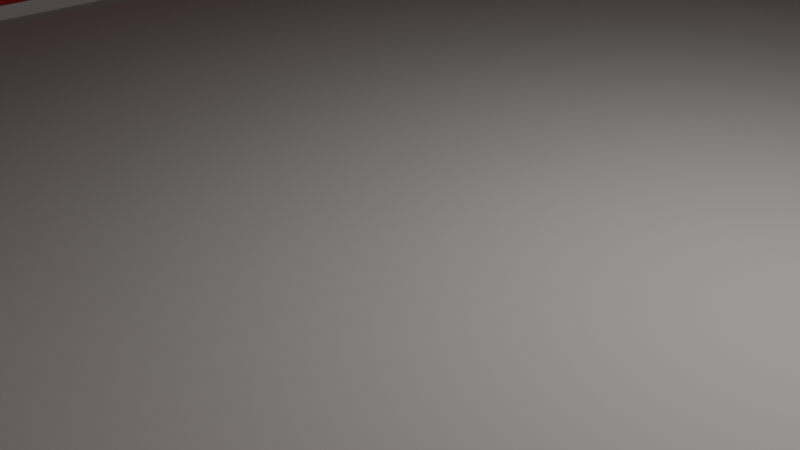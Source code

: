 # Source: 2StoryApartment.blend  (saved by Blender 2.80.57; exported with 4.5.12 LTS)
import bpy
from mathutils import Matrix  # noqa: F401  (used for matrix-valued properties, if any)

bpy.ops.wm.read_factory_settings(use_empty=True)
scene = bpy.context.scene
scene.name = 'Scene'

# ---- collections
col_collection = bpy.data.collections.new('Collection'); scene.collection.children.link(col_collection)

# ---- materials (node trees are filled in below, after node groups)
mat_concrete = bpy.data.materials.new('Concrete')
mat_concrete.alpha_threshold = 0.0
mat_concrete.use_transparent_shadow = False
mat_concrete.roughness = 0.5
mat_concrete.line_color = (0.0, 0.0, 0.0, 1.0)
mat_brick = bpy.data.materials.new('Brick')
mat_brick.use_transparent_shadow = False
mat_brick.roughness = 0.25
mat_roof = bpy.data.materials.new('Roof')
mat_roof.use_transparent_shadow = False
mat_roof.roughness = 0.25
mat_door = bpy.data.materials.new('Door')
mat_door.use_transparent_shadow = False
mat_door.roughness = 0.25
mat_glass = bpy.data.materials.new('Glass')
mat_glass.use_transparent_shadow = False
mat_glass.roughness = 0.25

# ---- material node trees
mat_concrete.use_nodes = True; mat_concrete.node_tree.nodes.clear()
_N = mat_concrete.node_tree.nodes; _L = mat_concrete.node_tree.links
n0 = _N.new('ShaderNodeOutputMaterial'); n0.name = 'Material Output'; n0.location = (300, 300)
n1 = _N.new('ShaderNodeBsdfPrincipled'); n1.name = 'Principled BSDF'; n1.location = (10, 300)
n1.distribution = 'GGX'
n1.subsurface_method = 'BURLEY'
n1.inputs[0].default_value = (0.3672, 0.3672, 0.3672, 1.0)
n1.inputs[2].default_value = 0.8333
n1.inputs[3].default_value = 1.45
n1.inputs[13].default_value = 0.0
_L.new(n1.outputs[0], n0.inputs[0])
n0.is_active_output = True
mat_brick.use_nodes = True; mat_brick.node_tree.nodes.clear()
_N = mat_brick.node_tree.nodes; _L = mat_brick.node_tree.links
n0 = _N.new('ShaderNodeOutputMaterial'); n0.name = 'Material Output'; n0.location = (300, 300)
n1 = _N.new('ShaderNodeBsdfPrincipled'); n1.name = 'Principled BSDF'; n1.location = (10, 300)
n1.distribution = 'GGX'
n1.subsurface_method = 'BURLEY'
n1.inputs[0].default_value = (0.2618, 0.01923, 0.01714, 1.0)
n1.inputs[2].default_value = 0.825
n1.inputs[3].default_value = 1.45
n1.inputs[13].default_value = 0.0
_L.new(n1.outputs[0], n0.inputs[0])
n0.is_active_output = True
mat_roof.use_nodes = True; mat_roof.node_tree.nodes.clear()
_N = mat_roof.node_tree.nodes; _L = mat_roof.node_tree.links
n0 = _N.new('ShaderNodeOutputMaterial'); n0.name = 'Material Output'; n0.location = (300, 300)
n1 = _N.new('ShaderNodeBsdfPrincipled'); n1.name = 'Principled BSDF'; n1.location = (10, 300)
n1.distribution = 'GGX'
n1.subsurface_method = 'BURLEY'
n1.inputs[0].default_value = (0.05215, 0.04323, 0.03858, 1.0)
n1.inputs[2].default_value = 0.8083
n1.inputs[3].default_value = 1.45
n1.inputs[13].default_value = 0.0
_L.new(n1.outputs[0], n0.inputs[0])
n0.is_active_output = True
mat_door.use_nodes = True; mat_door.node_tree.nodes.clear()
_N = mat_door.node_tree.nodes; _L = mat_door.node_tree.links
n0 = _N.new('ShaderNodeOutputMaterial'); n0.name = 'Material Output'; n0.location = (300, 300)
n1 = _N.new('ShaderNodeBsdfPrincipled'); n1.name = 'Principled BSDF'; n1.location = (10, 300)
n1.distribution = 'GGX'
n1.subsurface_method = 'BURLEY'
n1.inputs[0].default_value = (0.1373, 0.05113, 0.02875, 1.0)
n1.inputs[3].default_value = 1.45
_L.new(n1.outputs[0], n0.inputs[0])
n0.is_active_output = True
mat_glass.use_nodes = True; mat_glass.node_tree.nodes.clear()
_N = mat_glass.node_tree.nodes; _L = mat_glass.node_tree.links
n0 = _N.new('ShaderNodeOutputMaterial'); n0.name = 'Material Output'; n0.location = (300, 300)
n1 = _N.new('ShaderNodeBsdfPrincipled'); n1.name = 'Principled BSDF'; n1.location = (10, 300)
n1.distribution = 'GGX'
n1.subsurface_method = 'BURLEY'
n1.inputs[0].default_value = (0.2264, 0.4805, 0.8, 1.0)
n1.inputs[3].default_value = 1.45
_L.new(n1.outputs[0], n0.inputs[0])
n0.is_active_output = True

# ---- world
world_world = bpy.data.worlds.new('World'); scene.world = world_world
world_world.use_nodes = True; world_world.node_tree.nodes.clear()
_N = world_world.node_tree.nodes; _L = world_world.node_tree.links
n0 = _N.new('ShaderNodeOutputWorld'); n0.name = 'World Output'; n0.location = (300, 300)
n1 = _N.new('ShaderNodeBackground'); n1.name = 'Background'; n1.location = (10, 300)
n1.inputs[0].default_value = (0.05088, 0.05088, 0.05088, 1.0)
_L.new(n1.outputs[0], n0.inputs[0])
n0.is_active_output = True
world_world.color = (0.05088, 0.05088, 0.05088)
world_world.use_sun_shadow = False
world_world.sun_shadow_jitter_overblur = 0.0

# ---- cameras
cam_camera = bpy.data.cameras.new('Camera')
cam_camera.clip_end = 100.0
cam_camera.ortho_scale = 7.314
cam_camera.dof.focus_distance = 0.0
cam_camera.dof.aperture_fstop = 128.0

# ---- lights
light_light = bpy.data.lights.new('Light', 'POINT')
light_light.transmission_factor = 0.0
light_light.cutoff_distance = 30.0
light_light.energy = 1000.0
light_light.shadow_buffer_clip_start = 1.001
light_light.shadow_soft_size = 0.1
light_light.shadow_maximum_resolution = 0.006
light_light.use_absolute_resolution = True

# ---- meshes
me_roadend = bpy.data.meshes.new('RoadEnd')
me_roadend.from_pydata([(-10.0, 15.0, 0.2), (-10.0, 15.0, -0.3), (-10.0, -15.0, 0.2), (-10.0, -15.0, -0.3), (10.0, -15.0, -0.3), (10.0, -15.0, 0.2), (10.0, 15.0, -0.3), (10.0, 15.0, 0.2), (7.999, -7.469, -0.3), (7.999, -7.469, 0.4421), (7.999, 13.01, -0.3), (7.999, 13.01, 0.4421), (-8.867, -7.469, -0.3), (-8.867, -7.469, 0.4421), (-8.867, 13.01, -0.3), (-8.867, 13.01, 0.4421), (7.943, -7.403, 0.4421), (7.943, 12.94, 0.4421), (-8.81, -7.403, 0.4421), (-8.81, 12.94, 0.4421), (7.943, -7.403, 3.48), (7.943, 12.94, 3.48), (-8.81, -7.403, 3.48), (-8.81, 12.94, 3.48), (8.085, -7.568, 3.521), (8.085, 13.11, 3.521), (-8.953, -7.568, 3.521), (-8.953, 13.11, 3.521), (8.085, -7.568, 3.807), (8.085, 13.11, 3.807), (-8.953, -7.568, 3.807), (-8.953, 13.11, 3.807), (7.961, -7.424, 3.807), (7.961, 12.97, 3.807), (-8.828, -7.424, 3.807), (-8.828, 12.97, 3.807), (7.961, -7.424, 6.583), (7.961, 12.97, 6.583), (-8.828, -7.424, 6.583), (-8.828, 12.97, 6.583), (8.138, -7.63, 6.583), (8.138, 13.17, 6.583), (-9.006, -7.63, 6.583), (-9.006, 13.17, 6.583), (8.138, -7.63, 7.893), (8.138, 13.17, 7.893), (-9.006, -7.63, 7.893), (-9.006, 13.17, 7.893), (7.914, -7.371, 7.893), (7.914, 12.91, 7.893), (-8.782, -7.371, 7.893), (-8.782, 12.91, 7.893), (7.914, -7.371, 6.945), (7.914, 12.91, 6.945), (-8.782, -7.371, 6.945), (-8.782, 12.91, 6.945), (6.773, -8.579, -0.3), (6.773, -8.579, 0.5207), (-4.986, -8.579, -0.3), (-4.986, -8.579, 0.5207), (6.773, -8.224, -0.3), (6.773, -8.224, 0.5207), (-4.986, -8.224, -0.3), (-4.986, -8.224, 0.5207), (-7.791, 6.751, 6.839), (-7.791, 6.751, 7.916), (-7.791, 12.02, 6.839), (-7.791, 12.02, 7.916), (-5.791, 6.751, 6.839), (-5.791, 6.751, 7.916), (-5.791, 12.02, 6.839), (-5.791, 12.02, 7.916), (-7.791, -0.1355, 6.839), (-7.791, -0.1355, 7.916), (-7.791, 5.138, 6.839), (-7.791, 5.138, 7.916), (-5.791, -0.1355, 6.839), (-5.791, -0.1355, 7.916), (-5.791, 5.138, 6.839), (-5.791, 5.138, 7.916), (3.699, 9.881, 6.839), (3.699, 9.881, 7.916), (-1.575, 9.881, 6.839), (-1.575, 9.881, 7.916), (3.699, 11.88, 6.839), (3.699, 11.88, 7.916), (-1.575, 11.88, 6.839), (-1.575, 11.88, 7.916), (-7.078, -5.993, 6.538), (-7.078, -5.993, 9.153), (-7.078, -2.114, 6.538), (-7.078, -2.114, 9.153), (-3.199, -5.993, 6.538), (-3.199, -5.993, 9.153), (-3.199, -2.114, 6.538), (-3.199, -2.114, 9.153), (-7.171, -6.086, 9.175), (-7.171, -2.022, 9.175), (-3.106, -6.086, 9.175), (-3.106, -2.022, 9.175), (-7.171, -6.086, 9.253), (-7.171, -2.022, 9.253), (-3.106, -6.086, 9.253), (-3.106, -2.022, 9.253), (-3.046, -4.741, 6.892), (-3.046, -3.6, 6.892), (-3.218, -4.741, 6.892), (-3.218, -3.6, 9.011), (-3.218, -3.6, 6.892), (-3.213, -3.855, 8.038), (-3.213, -3.778, 7.961), (-3.213, -3.778, 8.038), (-3.048, -3.855, 7.961), (-3.048, -3.778, 7.961), (-3.048, -3.778, 8.038), (-3.185, -4.694, 8.92), (-3.185, -4.694, 6.982), (-3.185, -3.647, 8.92), (-3.185, -3.647, 6.982), (-3.046, -4.694, 8.92), (-3.046, -4.694, 6.982), (-3.046, -3.647, 8.92), (-3.046, -3.647, 6.982), (-3.046, -4.741, 9.011), (-3.046, -3.6, 9.011), (-3.218, -4.741, 9.011), (-3.213, -3.855, 7.961), (-3.048, -3.855, 8.038), (-6.951, -7.495, 0.248), (-7.997, -7.634, 0.248), (-6.951, -7.633, 0.248), (-8.044, -7.634, 2.277), (-6.903, -7.633, 2.277), (-6.903, -7.633, 0.1577), (-8.044, -7.313, 0.1577), (-6.903, -7.312, 2.277), (-6.903, -7.312, 0.1577), (-7.158, -7.466, 1.227), (-7.158, -7.466, 1.304), (-7.082, -7.466, 1.304), (-7.158, -7.632, 1.304), (-7.997, -7.495, 2.186), (-7.997, -7.495, 0.248), (-6.951, -7.495, 2.186), (-7.997, -7.634, 2.186), (-6.951, -7.633, 2.186), (-8.044, -7.634, 0.1577), (-8.044, -7.313, 2.277), (-7.082, -7.466, 1.227), (-7.158, -7.632, 1.227), (-7.082, -7.632, 1.227), (-7.082, -7.632, 1.304), (8.058, -4.356, 0.248), (8.197, -5.402, 0.248), (8.196, -4.355, 0.248), (8.197, -5.449, 2.277), (8.196, -4.308, 2.277), (8.196, -4.308, 0.1577), (7.876, -5.449, 0.1577), (7.876, -4.308, 2.277), (7.876, -4.308, 0.1577), (8.029, -4.563, 1.227), (8.029, -4.563, 1.304), (8.029, -4.486, 1.304), (8.195, -4.563, 1.304), (8.058, -5.402, 2.186), (8.058, -5.402, 0.248), (8.058, -4.356, 2.186), (8.197, -5.402, 2.186), (8.196, -4.355, 2.186), (8.197, -5.449, 0.1577), (7.876, -5.449, 2.277), (8.029, -4.486, 1.227), (8.195, -4.563, 1.227), (8.195, -4.486, 1.227), (8.195, -4.486, 1.304), (8.058, -4.146, 0.248), (8.197, -3.1, 0.248), (8.196, -4.147, 0.248), (8.197, -3.053, 2.277), (8.196, -4.194, 2.277), (8.196, -4.194, 0.1577), (7.876, -3.053, 0.1577), (7.876, -4.194, 2.277), (7.876, -4.194, 0.1577), (8.029, -3.939, 1.227), (8.029, -3.939, 1.304), (8.029, -4.016, 1.304), (8.195, -3.939, 1.304), (8.058, -3.1, 2.186), (8.058, -3.1, 0.248), (8.058, -4.146, 2.186), (8.197, -3.1, 2.186), (8.196, -4.147, 2.186), (8.197, -3.053, 0.1577), (7.876, -3.053, 2.277), (8.029, -4.016, 1.227), (8.195, -3.939, 1.227), (8.195, -4.016, 1.227), (8.195, -4.016, 1.304), (8.049, -0.792, 2.65), (8.049, -0.792, 1.066), (8.049, 0.792, 2.65), (8.049, 0.792, 1.066), (8.049, -0.8378, 2.696), (8.049, -0.8378, 1.02), (8.049, 0.8378, 2.696), (8.049, 0.8378, 1.02), (7.888, -0.8378, 2.696), (7.888, -0.8378, 1.02), (7.888, 0.8378, 2.696), (7.888, 0.8378, 1.02), (8.008, -0.792, 2.65), (8.008, -0.792, 1.066), (8.008, 0.792, 2.65), (8.008, 0.792, 1.066), (8.049, 9.688, 2.65), (8.049, 9.688, 1.066), (8.049, 11.27, 2.65), (8.049, 11.27, 1.066), (8.049, 9.643, 2.696), (8.049, 9.643, 1.02), (8.049, 11.32, 2.696), (8.049, 11.32, 1.02), (7.888, 9.643, 2.696), (7.888, 9.643, 1.02), (7.888, 11.32, 2.696), (7.888, 11.32, 1.02), (8.008, 9.688, 2.65), (8.008, 9.688, 1.066), (8.008, 11.27, 2.65), (8.008, 11.27, 1.066), (8.049, 4.305, 2.65), (8.049, 4.305, 1.066), (8.049, 5.889, 2.65), (8.049, 5.889, 1.066), (8.049, 4.259, 2.696), (8.049, 4.259, 1.02), (8.049, 5.935, 2.696), (8.049, 5.935, 1.02), (7.888, 4.259, 2.696), (7.888, 4.259, 1.02), (7.888, 5.935, 2.696), (7.888, 5.935, 1.02), (8.008, 4.305, 2.65), (8.008, 4.305, 1.066), (8.008, 5.889, 2.65), (8.008, 5.889, 1.066), (8.049, 4.305, 6.025), (8.049, 4.305, 4.441), (8.049, 5.889, 6.025), (8.049, 5.889, 4.441), (8.049, 4.259, 6.071), (8.049, 4.259, 4.396), (8.049, 5.935, 6.071), (8.049, 5.935, 4.396), (7.888, 4.259, 6.071), (7.888, 4.259, 4.396), (7.888, 5.935, 6.071), (7.888, 5.935, 4.396), (8.008, 4.305, 6.025), (8.008, 4.305, 4.441), (8.008, 5.889, 6.025), (8.008, 5.889, 4.441), (8.049, 9.683, 6.025), (8.049, 9.683, 4.441), (8.049, 11.27, 6.025), (8.049, 11.27, 4.441), (8.049, 9.637, 6.071), (8.049, 9.637, 4.396), (8.049, 11.31, 6.071), (8.049, 11.31, 4.396), (7.888, 9.637, 6.071), (7.888, 9.637, 4.396), (7.888, 11.31, 6.071), (7.888, 11.31, 4.396), (8.008, 9.683, 6.025), (8.008, 9.683, 4.441), (8.008, 11.27, 6.025), (8.008, 11.27, 4.441), (8.049, -0.7889, 6.025), (8.049, -0.7889, 4.441), (8.049, 0.7951, 6.025), (8.049, 0.7951, 4.441), (8.049, -0.8347, 6.071), (8.049, -0.8347, 4.396), (8.049, 0.8409, 6.071), (8.049, 0.8409, 4.396), (7.888, -0.8347, 6.071), (7.888, -0.8347, 4.396), (7.888, 0.8409, 6.071), (7.888, 0.8409, 4.396), (8.008, -0.7889, 6.025), (8.008, -0.7889, 4.441), (8.008, 0.7951, 6.025), (8.008, 0.7951, 4.441), (8.049, -5.122, 6.025), (8.049, -5.122, 4.441), (8.049, -3.538, 6.025), (8.049, -3.538, 4.441), (8.049, -5.168, 6.071), (8.049, -5.168, 4.396), (8.049, -3.492, 6.071), (8.049, -3.492, 4.396), (7.888, -5.168, 6.071), (7.888, -5.168, 4.396), (7.888, -3.492, 6.071), (7.888, -3.492, 4.396), (8.008, -5.122, 6.025), (8.008, -5.122, 4.441), (8.008, -3.538, 6.025), (8.008, -3.538, 4.441), (5.516, -7.536, 6.025), (5.516, -7.536, 4.441), (7.1, -7.536, 6.025), (7.1, -7.536, 4.441), (5.47, -7.536, 6.071), (5.47, -7.536, 4.396), (7.145, -7.536, 6.071), (7.145, -7.536, 4.396), (5.47, -7.375, 6.071), (5.47, -7.375, 4.396), (7.145, -7.375, 6.071), (7.145, -7.375, 4.396), (5.516, -7.495, 6.025), (5.516, -7.495, 4.441), (7.1, -7.495, 6.025), (7.1, -7.495, 4.441), (1.206, -7.536, 6.025), (1.206, -7.536, 4.441), (2.79, -7.536, 6.025), (2.79, -7.536, 4.441), (1.16, -7.536, 6.071), (1.16, -7.536, 4.396), (2.835, -7.536, 6.071), (2.835, -7.536, 4.396), (1.16, -7.375, 6.071), (1.16, -7.375, 4.396), (2.835, -7.375, 6.071), (2.835, -7.375, 4.396), (1.206, -7.495, 6.025), (1.206, -7.495, 4.441), (2.79, -7.495, 6.025), (2.79, -7.495, 4.441), (-2.552, -7.536, 6.025), (-2.552, -7.536, 4.441), (-0.9678, -7.536, 6.025), (-0.9678, -7.536, 4.441), (-2.598, -7.536, 6.071), (-2.598, -7.536, 4.396), (-0.922, -7.536, 6.071), (-0.922, -7.536, 4.396), (-2.598, -7.375, 6.071), (-2.598, -7.375, 4.396), (-0.922, -7.375, 6.071), (-0.922, -7.375, 4.396), (-2.552, -7.495, 6.025), (-2.552, -7.495, 4.441), (-0.9678, -7.495, 6.025), (-0.9678, -7.495, 4.441), (5.574, -7.51, 2.65), (5.574, -7.51, 1.066), (7.158, -7.51, 2.65), (7.158, -7.51, 1.066), (5.528, -7.51, 2.696), (5.528, -7.51, 1.02), (7.204, -7.51, 2.696), (7.204, -7.51, 1.02), (5.528, -7.349, 2.696), (5.528, -7.349, 1.02), (7.204, -7.349, 2.696), (7.204, -7.349, 1.02), (5.574, -7.469, 2.65), (5.574, -7.469, 1.066), (7.158, -7.469, 2.65), (7.158, -7.469, 1.066), (-2.524, -7.51, 2.65), (-2.524, -7.51, 1.066), (-0.94, -7.51, 2.65), (-0.94, -7.51, 1.066), (-2.57, -7.51, 2.696), (-2.57, -7.51, 1.02), (-0.8942, -7.51, 2.696), (-0.8942, -7.51, 1.02), (-2.57, -7.349, 2.696), (-2.57, -7.349, 1.02), (-0.8942, -7.349, 2.696), (-0.8942, -7.349, 1.02), (-2.524, -7.469, 2.65), (-2.524, -7.469, 1.066), (-0.94, -7.469, 2.65), (-0.94, -7.469, 1.066), (-0.9678, 13.07, 6.025), (-0.9678, 13.07, 4.441), (-2.552, 13.07, 6.025), (-2.552, 13.07, 4.441), (-0.922, 13.07, 6.071), (-0.922, 13.07, 4.396), (-2.598, 13.07, 6.071), (-2.598, 13.07, 4.396), (-0.922, 12.91, 6.071), (-0.922, 12.91, 4.396), (-2.598, 12.91, 6.071), (-2.598, 12.91, 4.396), (-0.9678, 13.03, 6.025), (-0.9678, 13.03, 4.441), (-2.552, 13.03, 6.025), (-2.552, 13.03, 4.441), (4.71, 13.07, 6.025), (4.71, 13.07, 4.441), (3.126, 13.07, 6.025), (3.126, 13.07, 4.441), (4.756, 13.07, 6.071), (4.756, 13.07, 4.396), (3.08, 13.07, 6.071), (3.08, 13.07, 4.396), (4.756, 12.91, 6.071), (4.756, 12.91, 4.396), (3.08, 12.91, 6.071), (3.08, 12.91, 4.396), (4.71, 13.03, 6.025), (4.71, 13.03, 4.441), (3.126, 13.03, 6.025), (3.126, 13.03, 4.441), (-0.94, 13.08, 2.65), (-0.94, 13.08, 1.066), (-2.524, 13.08, 2.65), (-2.524, 13.08, 1.066), (-0.8942, 13.08, 2.696), (-0.8942, 13.08, 1.02), (-2.57, 13.08, 2.696), (-2.57, 13.08, 1.02), (-0.8942, 12.92, 2.696), (-0.8942, 12.92, 1.02), (-2.57, 12.92, 2.696), (-2.57, 12.92, 1.02), (-0.94, 13.04, 2.65), (-0.94, 13.04, 1.066), (-2.524, 13.04, 2.65), (-2.524, 13.04, 1.066), (-5.411, 13.08, 2.65), (-5.411, 13.08, 1.066), (-6.995, 13.08, 2.65), (-6.995, 13.08, 1.066), (-5.365, 13.08, 2.696), (-5.365, 13.08, 1.02), (-7.041, 13.08, 2.696), (-7.041, 13.08, 1.02), (-5.365, 12.92, 2.696), (-5.365, 12.92, 1.02), (-7.041, 12.92, 2.696), (-7.041, 12.92, 1.02), (-5.411, 13.04, 2.65), (-5.411, 13.04, 1.066), (-6.995, 13.04, 2.65), (-6.995, 13.04, 1.066), (4.787, 13.08, 2.65), (4.787, 13.08, 1.066), (3.203, 13.08, 2.65), (3.203, 13.08, 1.066), (4.833, 13.08, 2.696), (4.833, 13.08, 1.02), (3.157, 13.08, 2.696), (3.157, 13.08, 1.02), (4.833, 12.92, 2.696), (4.833, 12.92, 1.02), (3.157, 12.92, 2.696), (3.157, 12.92, 1.02), (4.787, 13.04, 2.65), (4.787, 13.04, 1.066), (3.203, 13.04, 2.65), (3.203, 13.04, 1.066), (-5.459, 13.07, 6.025), (-5.459, 13.07, 4.441), (-7.043, 13.07, 6.025), (-7.043, 13.07, 4.441), (-5.414, 13.07, 6.071), (-5.414, 13.07, 4.396), (-7.089, 13.07, 6.071), (-7.089, 13.07, 4.396), (-5.414, 12.91, 6.071), (-5.414, 12.91, 4.396), (-7.089, 12.91, 6.071), (-7.089, 12.91, 4.396), (-5.459, 13.03, 6.025), (-5.459, 13.03, 4.441), (-7.043, 13.03, 6.025), (-7.043, 13.03, 4.441)], [], [(1, 0, 7, 6), (3, 2, 0, 1), (6, 7, 5, 4), (4, 5, 2, 3), (7, 0, 2, 5), (8, 10, 11, 9), (10, 14, 15, 11), (14, 12, 13, 15), (12, 8, 9, 13), (13, 18, 19, 15), (19, 23, 21, 17), (11, 17, 16, 9), (9, 16, 18, 13), (15, 19, 17, 11), (22, 26, 27, 23), (18, 22, 23, 19), (17, 21, 20, 16), (16, 20, 22, 18), (24, 28, 30, 26), (21, 25, 24, 20), (20, 24, 26, 22), (23, 27, 25, 21), (30, 34, 35, 31), (27, 31, 29, 25), (26, 30, 31, 27), (25, 29, 28, 24), (34, 38, 39, 35), (29, 33, 32, 28), (28, 32, 34, 30), (31, 35, 33, 29), (36, 40, 42, 38), (33, 37, 36, 32), (32, 36, 38, 34), (35, 39, 37, 33), (42, 46, 47, 43), (39, 43, 41, 37), (38, 42, 43, 39), (37, 41, 40, 36), (45, 49, 48, 44), (41, 45, 44, 40), (40, 44, 46, 42), (43, 47, 45, 41), (48, 52, 54, 50), (44, 48, 50, 46), (47, 51, 49, 45), (46, 50, 51, 47), (55, 54, 52, 53), (51, 55, 53, 49), (50, 54, 55, 51), (49, 53, 52, 48), (56, 57, 59, 58), (58, 59, 63, 62), (62, 63, 61, 60), (60, 61, 57, 56), (63, 59, 57, 61), (64, 65, 67, 66), (66, 67, 71, 70), (70, 71, 69, 68), (68, 69, 65, 64), (72, 73, 75, 74), (71, 67, 65, 69), (74, 75, 79, 78), (78, 79, 77, 76), (76, 77, 73, 72), (79, 75, 73, 77), (80, 81, 83, 82), (82, 83, 87, 86), (86, 87, 85, 84), (84, 85, 81, 80), (87, 83, 81, 85), (88, 89, 91, 90), (90, 91, 95, 94), (94, 95, 93, 92), (92, 93, 89, 88), (91, 89, 96, 97), (98, 99, 103, 102), (89, 93, 98, 96), (95, 91, 97, 99), (93, 95, 99, 98), (103, 101, 100, 102), (97, 96, 100, 101), (96, 98, 102, 100), (99, 97, 101, 103), (122, 105, 124, 121), (119, 123, 104, 120), (120, 104, 105, 122), (124, 107, 125, 123), (105, 108, 107, 124), (123, 125, 106, 104), (115, 116, 118, 117), (110, 111, 114, 113), (113, 114, 127, 112), (112, 127, 109, 126), (110, 113, 112, 126), (114, 111, 109, 127), (115, 119, 120, 116), (116, 120, 122, 118), (117, 121, 119, 115), (118, 122, 121, 117), (121, 124, 123, 119), (141, 142, 128, 143), (130, 133, 132, 145), (141, 144, 129, 142), (142, 129, 130, 128), (128, 130, 145, 143), (144, 131, 146, 129), (129, 146, 133, 130), (145, 132, 131, 144), (132, 135, 147, 131), (133, 136, 135, 132), (131, 147, 134, 146), (148, 139, 151, 150), (150, 151, 140, 149), (149, 140, 138, 137), (148, 150, 149, 137), (151, 139, 138, 140), (143, 145, 144, 141), (165, 166, 152, 167), (154, 157, 156, 169), (165, 168, 153, 166), (166, 153, 154, 152), (152, 154, 169, 167), (168, 155, 170, 153), (153, 170, 157, 154), (169, 156, 155, 168), (156, 159, 171, 155), (157, 160, 159, 156), (155, 171, 158, 170), (172, 163, 175, 174), (174, 175, 164, 173), (173, 164, 162, 161), (172, 174, 173, 161), (175, 163, 162, 164), (167, 169, 168, 165), (189, 191, 176, 190), (178, 193, 180, 181), (189, 190, 177, 192), (190, 176, 178, 177), (176, 191, 193, 178), (192, 177, 194, 179), (177, 178, 181, 194), (193, 192, 179, 180), (180, 179, 195, 183), (181, 180, 183, 184), (179, 194, 182, 195), (196, 198, 199, 187), (198, 197, 188, 199), (197, 185, 186, 188), (196, 185, 197, 198), (199, 188, 186, 187), (191, 189, 192, 193), (202, 214, 215, 203), (204, 208, 209, 205), (203, 207, 206, 202), (200, 204, 205, 201), (201, 205, 207, 203), (202, 206, 204, 200), (205, 209, 211, 207), (206, 210, 208, 204), (207, 211, 210, 206), (212, 213, 215, 214), (201, 213, 212, 200), (203, 215, 213, 201), (200, 212, 214, 202), (218, 230, 231, 219), (220, 224, 225, 221), (219, 223, 222, 218), (216, 220, 221, 217), (217, 221, 223, 219), (218, 222, 220, 216), (221, 225, 227, 223), (222, 226, 224, 220), (223, 227, 226, 222), (228, 229, 231, 230), (217, 229, 228, 216), (219, 231, 229, 217), (216, 228, 230, 218), (234, 246, 247, 235), (236, 240, 241, 237), (235, 239, 238, 234), (232, 236, 237, 233), (233, 237, 239, 235), (234, 238, 236, 232), (237, 241, 243, 239), (238, 242, 240, 236), (239, 243, 242, 238), (244, 245, 247, 246), (233, 245, 244, 232), (235, 247, 245, 233), (232, 244, 246, 234), (250, 262, 263, 251), (252, 256, 257, 253), (251, 255, 254, 250), (248, 252, 253, 249), (249, 253, 255, 251), (250, 254, 252, 248), (253, 257, 259, 255), (254, 258, 256, 252), (255, 259, 258, 254), (260, 261, 263, 262), (249, 261, 260, 248), (251, 263, 261, 249), (248, 260, 262, 250), (266, 278, 279, 267), (268, 272, 273, 269), (267, 271, 270, 266), (264, 268, 269, 265), (265, 269, 271, 267), (266, 270, 268, 264), (269, 273, 275, 271), (270, 274, 272, 268), (271, 275, 274, 270), (276, 277, 279, 278), (265, 277, 276, 264), (267, 279, 277, 265), (264, 276, 278, 266), (282, 294, 295, 283), (284, 288, 289, 285), (283, 287, 286, 282), (280, 284, 285, 281), (281, 285, 287, 283), (282, 286, 284, 280), (285, 289, 291, 287), (286, 290, 288, 284), (287, 291, 290, 286), (292, 293, 295, 294), (281, 293, 292, 280), (283, 295, 293, 281), (280, 292, 294, 282), (298, 310, 311, 299), (300, 304, 305, 301), (299, 303, 302, 298), (296, 300, 301, 297), (297, 301, 303, 299), (298, 302, 300, 296), (301, 305, 307, 303), (302, 306, 304, 300), (303, 307, 306, 302), (308, 309, 311, 310), (297, 309, 308, 296), (299, 311, 309, 297), (296, 308, 310, 298), (314, 326, 327, 315), (316, 320, 321, 317), (315, 319, 318, 314), (312, 316, 317, 313), (313, 317, 319, 315), (314, 318, 316, 312), (317, 321, 323, 319), (318, 322, 320, 316), (319, 323, 322, 318), (324, 325, 327, 326), (313, 325, 324, 312), (315, 327, 325, 313), (312, 324, 326, 314), (330, 342, 343, 331), (332, 336, 337, 333), (331, 335, 334, 330), (328, 332, 333, 329), (329, 333, 335, 331), (330, 334, 332, 328), (333, 337, 339, 335), (334, 338, 336, 332), (335, 339, 338, 334), (340, 341, 343, 342), (329, 341, 340, 328), (331, 343, 341, 329), (328, 340, 342, 330), (346, 358, 359, 347), (348, 352, 353, 349), (347, 351, 350, 346), (344, 348, 349, 345), (345, 349, 351, 347), (346, 350, 348, 344), (349, 353, 355, 351), (350, 354, 352, 348), (351, 355, 354, 350), (356, 357, 359, 358), (345, 357, 356, 344), (347, 359, 357, 345), (344, 356, 358, 346), (362, 374, 375, 363), (364, 368, 369, 365), (363, 367, 366, 362), (360, 364, 365, 361), (361, 365, 367, 363), (362, 366, 364, 360), (365, 369, 371, 367), (366, 370, 368, 364), (367, 371, 370, 366), (372, 373, 375, 374), (361, 373, 372, 360), (363, 375, 373, 361), (360, 372, 374, 362), (378, 390, 391, 379), (380, 384, 385, 381), (379, 383, 382, 378), (376, 380, 381, 377), (377, 381, 383, 379), (378, 382, 380, 376), (381, 385, 387, 383), (382, 386, 384, 380), (383, 387, 386, 382), (388, 389, 391, 390), (377, 389, 388, 376), (379, 391, 389, 377), (376, 388, 390, 378), (394, 406, 407, 395), (396, 400, 401, 397), (395, 399, 398, 394), (392, 396, 397, 393), (393, 397, 399, 395), (394, 398, 396, 392), (397, 401, 403, 399), (398, 402, 400, 396), (399, 403, 402, 398), (404, 405, 407, 406), (393, 405, 404, 392), (395, 407, 405, 393), (392, 404, 406, 394), (410, 422, 423, 411), (412, 416, 417, 413), (411, 415, 414, 410), (408, 412, 413, 409), (409, 413, 415, 411), (410, 414, 412, 408), (413, 417, 419, 415), (414, 418, 416, 412), (415, 419, 418, 414), (420, 421, 423, 422), (409, 421, 420, 408), (411, 423, 421, 409), (408, 420, 422, 410), (426, 438, 439, 427), (428, 432, 433, 429), (427, 431, 430, 426), (424, 428, 429, 425), (425, 429, 431, 427), (426, 430, 428, 424), (429, 433, 435, 431), (430, 434, 432, 428), (431, 435, 434, 430), (436, 437, 439, 438), (425, 437, 436, 424), (427, 439, 437, 425), (424, 436, 438, 426), (442, 454, 455, 443), (444, 448, 449, 445), (443, 447, 446, 442), (440, 444, 445, 441), (441, 445, 447, 443), (442, 446, 444, 440), (445, 449, 451, 447), (446, 450, 448, 444), (447, 451, 450, 446), (452, 453, 455, 454), (441, 453, 452, 440), (443, 455, 453, 441), (440, 452, 454, 442), (458, 470, 471, 459), (460, 464, 465, 461), (459, 463, 462, 458), (456, 460, 461, 457), (457, 461, 463, 459), (458, 462, 460, 456), (461, 465, 467, 463), (462, 466, 464, 460), (463, 467, 466, 462), (468, 469, 471, 470), (457, 469, 468, 456), (459, 471, 469, 457), (456, 468, 470, 458), (474, 486, 487, 475), (476, 480, 481, 477), (475, 479, 478, 474), (472, 476, 477, 473), (473, 477, 479, 475), (474, 478, 476, 472), (477, 481, 483, 479), (478, 482, 480, 476), (479, 483, 482, 478), (484, 485, 487, 486), (473, 485, 484, 472), (475, 487, 485, 473), (472, 484, 486, 474)])
me_roadend.polygons.foreach_set('material_index', [0, 0, 0, 0, 0, 0, 0, 0, 0, 0, 1, 0, 0, 0, 0, 1, 1, 1, 0, 0, 0, 0, 0, 0, 0, 0, 1, 0, 0, 0, 0, 1, 1, 1, 0, 0, 0, 0, 0, 0, 0, 0, 0, 0, 0, 0, 2, 0, 0, 0, 0, 0, 0, 0, 0, 0, 0, 0, 0, 0, 0, 0, 0, 0, 0, 0, 0, 0, 0, 0, 1, 1, 1, 1, 0, 0, 0, 0, 0, 0, 0, 0, 0, 0, 0, 0, 0, 0, 0, 3, 0, 0, 0, 0, 0, 0, 0, 0, 0, 0, 3, 0, 0, 0, 0, 0, 0, 0, 0, 0, 0, 0, 0, 0, 0, 0, 0, 3, 0, 0, 0, 0, 0, 0, 0, 0, 0, 0, 0, 0, 0, 0, 0, 0, 3, 0, 0, 0, 0, 0, 0, 0, 0, 0, 0, 0, 0, 0, 0, 0, 0, 0, 0, 0, 0, 0, 0, 0, 0, 0, 4, 0, 0, 0, 0, 0, 0, 0, 0, 0, 0, 0, 0, 4, 0, 0, 0, 0, 0, 0, 0, 0, 0, 0, 0, 0, 4, 0, 0, 0, 0, 0, 0, 0, 0, 0, 0, 0, 0, 4, 0, 0, 0, 0, 0, 0, 0, 0, 0, 0, 0, 0, 4, 0, 0, 0, 0, 0, 0, 0, 0, 0, 0, 0, 0, 4, 0, 0, 0, 0, 0, 0, 0, 0, 0, 0, 0, 0, 4, 0, 0, 0, 0, 0, 0, 0, 0, 0, 0, 0, 0, 4, 0, 0, 0, 0, 0, 0, 0, 0, 0, 0, 0, 0, 4, 0, 0, 0, 0, 0, 0, 0, 0, 0, 0, 0, 0, 4, 0, 0, 0, 0, 0, 0, 0, 0, 0, 0, 0, 0, 4, 0, 0, 0, 0, 0, 0, 0, 0, 0, 0, 0, 0, 4, 0, 0, 0, 0, 0, 0, 0, 0, 0, 0, 0, 0, 4, 0, 0, 0, 0, 0, 0, 0, 0, 0, 0, 0, 0, 4, 0, 0, 0, 0, 0, 0, 0, 0, 0, 0, 0, 0, 4, 0, 0, 0, 0, 0, 0, 0, 0, 0, 0, 0, 0, 4, 0, 0, 0, 0, 0, 0, 0, 0, 0, 0, 0, 0, 4, 0, 0, 0, 0, 0, 0, 0, 0, 0, 0, 0, 0, 4, 0, 0, 0])
_uv = me_roadend.uv_layers.new(name='UVMap')
_uv.uv.foreach_set('vector', [0.375, 0.0, 0.625, 0.0, 0.625, 0.25, 0.375, 0.25, 0.375, 0.25, 0.625, 0.25, 0.625, 0.5, 0.375, 0.5, 0.375, 0.75, 0.625, 0.75, 0.625, 1.0, 0.375, 1.0, 0.125, 0.5, 0.375, 0.5, 0.375, 0.75, 0.125, 0.75, 0.625, 0.5, 0.875, 0.5, 0.875, 0.75, 0.625, 0.75, 0.375, 0.0, 0.375, 0.25, 0.625, 0.25, 0.625, 0.0, 0.375, 0.25, 0.375, 0.5, 0.625, 0.5, 0.625, 0.25, 0.375, 0.5, 0.375, 0.75, 0.625, 0.75, 0.625, 0.5, 0.375, 0.75, 0.375, 1.0, 0.625, 1.0, 0.625, 0.75, 0.625, 0.75, 0.625, 0.75, 0.625, 0.5, 0.625, 0.5, 0.625, 0.5, 0.625, 0.5, 0.625, 0.25, 0.625, 0.25, 0.625, 0.25, 0.625, 0.25, 0.625, 0.0, 0.625, 0.0, 0.625, 1.0, 0.625, 1.0, 0.625, 0.75, 0.625, 0.75, 0.625, 0.5, 0.625, 0.5, 0.625, 0.25, 0.625, 0.25, 0.625, 0.75, 0.625, 0.75, 0.625, 0.5, 0.625, 0.5, 0.625, 0.75, 0.625, 0.75, 0.625, 0.5, 0.625, 0.5, 0.625, 0.25, 0.625, 0.25, 0.625, 0.0, 0.625, 0.0, 0.625, 1.0, 0.625, 1.0, 0.625, 0.75, 0.625, 0.75, 0.625, 1.0, 0.625, 1.0, 0.625, 0.75, 0.625, 0.75, 0.625, 0.25, 0.625, 0.25, 0.625, 0.0, 0.625, 0.0, 0.625, 1.0, 0.625, 1.0, 0.625, 0.75, 0.625, 0.75, 0.625, 0.5, 0.625, 0.5, 0.625, 0.25, 0.625, 0.25, 0.625, 0.75, 0.625, 0.75, 0.625, 0.5, 0.625, 0.5, 0.625, 0.5, 0.625, 0.5, 0.625, 0.25, 0.625, 0.25, 0.625, 0.75, 0.625, 0.75, 0.625, 0.5, 0.625, 0.5, 0.625, 0.25, 0.625, 0.25, 0.625, 0.0, 0.625, 0.0, 0.625, 0.75, 0.625, 0.75, 0.625, 0.5, 0.625, 0.5, 0.625, 0.25, 0.625, 0.25, 0.625, 0.0, 0.625, 0.0, 0.625, 1.0, 0.625, 1.0, 0.625, 0.75, 0.625, 0.75, 0.625, 0.5, 0.625, 0.5, 0.625, 0.25, 0.625, 0.25, 0.625, 1.0, 0.625, 1.0, 0.625, 0.75, 0.625, 0.75, 0.625, 0.25, 0.625, 0.25, 0.625, 0.0, 0.625, 0.0, 0.625, 1.0, 0.625, 1.0, 0.625, 0.75, 0.625, 0.75, 0.625, 0.5, 0.625, 0.5, 0.625, 0.25, 0.625, 0.25, 0.625, 0.75, 0.625, 0.75, 0.625, 0.5, 0.625, 0.5, 0.625, 0.5, 0.625, 0.5, 0.625, 0.25, 0.625, 0.25, 0.625, 0.75, 0.625, 0.75, 0.625, 0.5, 0.625, 0.5, 0.625, 0.25, 0.625, 0.25, 0.625, 0.0, 0.625, 0.0, 0.625, 0.25, 0.625, 0.25, 0.625, 0.0, 0.625, 0.0, 0.625, 0.25, 0.625, 0.25, 0.625, 0.0, 0.625, 0.0, 0.625, 1.0, 0.625, 1.0, 0.625, 0.75, 0.625, 0.75, 0.625, 0.5, 0.625, 0.5, 0.625, 0.25, 0.625, 0.25, 0.625, 1.0, 0.625, 1.0, 0.625, 0.75, 0.625, 0.75, 0.625, 1.0, 0.625, 1.0, 0.625, 0.75, 0.625, 0.75, 0.625, 0.5, 0.625, 0.5, 0.625, 0.25, 0.625, 0.25, 0.625, 0.75, 0.625, 0.75, 0.625, 0.5, 0.625, 0.5, 0.625, 0.5, 0.625, 0.75, 0.875, 0.75, 0.875, 0.5, 0.625, 0.5, 0.625, 0.5, 0.625, 0.25, 0.625, 0.25, 0.625, 0.75, 0.625, 0.75, 0.625, 0.5, 0.625, 0.5, 0.625, 0.25, 0.625, 0.25, 0.625, 0.0, 0.625, 0.0, 0.375, 0.0, 0.625, 0.0, 0.625, 0.25, 0.375, 0.25, 0.375, 0.25, 0.625, 0.25, 0.625, 0.5, 0.375, 0.5, 0.375, 0.5, 0.625, 0.5, 0.625, 0.75, 0.375, 0.75, 0.375, 0.75, 0.625, 0.75, 0.625, 1.0, 0.375, 1.0, 0.625, 0.5, 0.875, 0.5, 0.875, 0.75, 0.625, 0.75, 0.375, 0.0, 0.625, 0.0, 0.625, 0.25, 0.375, 0.25, 0.375, 0.25, 0.625, 0.25, 0.625, 0.5, 0.375, 0.5, 0.375, 0.5, 0.625, 0.5, 0.625, 0.75, 0.375, 0.75, 0.375, 0.75, 0.625, 0.75, 0.625, 1.0, 0.375, 1.0, 0.375, 0.0, 0.625, 0.0, 0.625, 0.25, 0.375, 0.25, 0.625, 0.5, 0.875, 0.5, 0.875, 0.75, 0.625, 0.75, 0.375, 0.25, 0.625, 0.25, 0.625, 0.5, 0.375, 0.5, 0.375, 0.5, 0.625, 0.5, 0.625, 0.75, 0.375, 0.75, 0.375, 0.75, 0.625, 0.75, 0.625, 1.0, 0.375, 1.0, 0.625, 0.5, 0.875, 0.5, 0.875, 0.75, 0.625, 0.75, 0.375, 0.0, 0.625, 0.0, 0.625, 0.25, 0.375, 0.25, 0.375, 0.25, 0.625, 0.25, 0.625, 0.5, 0.375, 0.5, 0.375, 0.5, 0.625, 0.5, 0.625, 0.75, 0.375, 0.75, 0.375, 0.75, 0.625, 0.75, 0.625, 1.0, 0.375, 1.0, 0.625, 0.5, 0.875, 0.5, 0.875, 0.75, 0.625, 0.75, 0.375, 0.0, 0.625, 0.0, 0.625, 0.25, 0.375, 0.25, 0.375, 0.25, 0.625, 0.25, 0.625, 0.5, 0.375, 0.5, 0.375, 0.5, 0.625, 0.5, 0.625, 0.75, 0.375, 0.75, 0.375, 0.75, 0.625, 0.75, 0.625, 1.0, 0.375, 1.0, 0.625, 0.25, 0.625, 0.0, 0.625, 0.0, 0.625, 0.25, 0.625, 0.75, 0.625, 0.5, 0.625, 0.5, 0.625, 0.75, 0.625, 1.0, 0.625, 0.75, 0.625, 0.75, 0.625, 1.0, 0.625, 0.5, 0.625, 0.25, 0.625, 0.25, 0.625, 0.5, 0.625, 0.75, 0.625, 0.5, 0.625, 0.5, 0.625, 0.75, 0.625, 0.5, 0.875, 0.5, 0.875, 0.75, 0.625, 0.75, 0.625, 0.25, 0.625, 0.0, 0.625, 0.0, 0.625, 0.25, 0.625, 1.0, 0.625, 0.75, 0.625, 0.75, 0.625, 1.0, 0.625, 0.5, 0.625, 0.25, 0.625, 0.25, 0.625, 0.5, 1.0, 1.0, 1.0, 1.0, 0.0, 1.0, 0.0, 1.0, 0.0, 0.0, 0.0, 0.0, 1.0, 0.0, 1.0, 0.0, 1.0, 0.0, 1.0, 0.0, 1.0, 1.0, 1.0, 1.0, 0.0, 1.0, 0.0, 1.0, 0.0, 0.0, 0.0, 0.0, 1.0, 1.0, 1.0, 1.0, 0.0, 1.0, 0.0, 1.0, 0.0, 0.0, 0.0, 0.0, 1.0, 0.0, 1.0, 0.0, 0.0, 0.0, 1.0, 0.0, 1.0, 1.0, 0.0, 1.0, 0.375, 0.25, 0.625, 0.25, 0.625, 0.5, 0.375, 0.5, 0.375, 0.5, 0.625, 0.5, 0.625, 0.75, 0.375, 0.75, 0.375, 0.75, 0.625, 0.75, 0.625, 1.0, 0.375, 1.0, 0.125, 0.5, 0.375, 0.5, 0.375, 0.75, 0.125, 0.75, 0.625, 0.5, 0.875, 0.5, 0.875, 0.75, 0.625, 0.75, 0.0, 0.0, 0.0, 0.0, 1.0, 0.0, 1.0, 0.0, 1.0, 0.0, 1.0, 0.0, 1.0, 1.0, 1.0, 1.0, 0.0, 1.0, 0.0, 1.0, 0.0, 0.0, 0.0, 0.0, 1.0, 1.0, 1.0, 1.0, 0.0, 1.0, 0.0, 1.0, 0.0, 1.0, 0.0, 1.0, 0.0, 0.0, 0.0, 0.0, 0.0, 0.0, 1.0, 0.0, 1.0, 1.0, 0.0, 1.0, 1.0, 1.0, 1.0, 1.0, 0.0, 1.0, 0.0, 1.0, 0.0, 0.0, 0.0, 0.0, 1.0, 0.0, 1.0, 0.0, 1.0, 0.0, 1.0, 0.0, 1.0, 1.0, 1.0, 1.0, 1.0, 1.0, 1.0, 1.0, 0.0, 1.0, 0.0, 1.0, 0.0, 0.0, 0.0, 0.0, 1.0, 0.0, 1.0, 0.0, 1.0, 0.0, 1.0, 0.0, 1.0, 1.0, 1.0, 1.0, 0.0, 1.0, 0.0, 1.0, 0.0, 0.0, 0.0, 0.0, 0.0, 1.0, 0.0, 1.0, 0.0, 0.0, 0.0, 0.0, 1.0, 1.0, 1.0, 1.0, 0.0, 1.0, 0.0, 1.0, 0.0, 0.0, 0.0, 0.0, 1.0, 0.0, 1.0, 0.0, 0.375, 0.25, 0.625, 0.25, 0.625, 0.5, 0.375, 0.5, 0.375, 0.5, 0.625, 0.5, 0.625, 0.75, 0.375, 0.75, 0.375, 0.75, 0.625, 0.75, 0.625, 1.0, 0.375, 1.0, 0.125, 0.5, 0.375, 0.5, 0.375, 0.75, 0.125, 0.75, 0.625, 0.5, 0.875, 0.5, 0.875, 0.75, 0.625, 0.75, 0.0, 1.0, 0.0, 1.0, 0.0, 0.0, 0.0, 0.0, 0.0, 0.0, 1.0, 0.0, 1.0, 1.0, 0.0, 1.0, 1.0, 1.0, 1.0, 1.0, 0.0, 1.0, 0.0, 1.0, 0.0, 0.0, 0.0, 0.0, 1.0, 0.0, 1.0, 0.0, 1.0, 0.0, 1.0, 0.0, 1.0, 1.0, 1.0, 1.0, 1.0, 1.0, 1.0, 1.0, 0.0, 1.0, 0.0, 1.0, 0.0, 0.0, 0.0, 0.0, 1.0, 0.0, 1.0, 0.0, 1.0, 0.0, 1.0, 0.0, 1.0, 1.0, 1.0, 1.0, 0.0, 1.0, 0.0, 1.0, 0.0, 0.0, 0.0, 0.0, 0.0, 1.0, 0.0, 1.0, 0.0, 0.0, 0.0, 0.0, 1.0, 1.0, 1.0, 1.0, 0.0, 1.0, 0.0, 1.0, 0.0, 0.0, 0.0, 0.0, 1.0, 0.0, 1.0, 0.0, 0.375, 0.25, 0.625, 0.25, 0.625, 0.5, 0.375, 0.5, 0.375, 0.5, 0.625, 0.5, 0.625, 0.75, 0.375, 0.75, 0.375, 0.75, 0.625, 0.75, 0.625, 1.0, 0.375, 1.0, 0.125, 0.5, 0.375, 0.5, 0.375, 0.75, 0.125, 0.75, 0.625, 0.5, 0.875, 0.5, 0.875, 0.75, 0.625, 0.75, 0.0, 1.0, 0.0, 1.0, 0.0, 0.0, 0.0, 0.0, 0.0, 0.0, 0.0, 1.0, 1.0, 1.0, 1.0, 0.0, 1.0, 1.0, 0.0, 1.0, 0.0, 1.0, 1.0, 1.0, 0.0, 0.0, 1.0, 0.0, 1.0, 0.0, 0.0, 0.0, 1.0, 0.0, 1.0, 1.0, 1.0, 1.0, 1.0, 0.0, 1.0, 1.0, 0.0, 1.0, 0.0, 1.0, 1.0, 1.0, 0.0, 0.0, 1.0, 0.0, 1.0, 0.0, 0.0, 0.0, 1.0, 0.0, 1.0, 1.0, 1.0, 1.0, 1.0, 0.0, 0.0, 1.0, 0.0, 0.0, 0.0, 0.0, 0.0, 1.0, 0.0, 1.0, 0.0, 0.0, 0.0, 0.0, 0.0, 1.0, 1.0, 1.0, 0.0, 1.0, 0.0, 1.0, 1.0, 1.0, 0.0, 0.0, 1.0, 0.0, 1.0, 0.0, 0.0, 0.0, 0.375, 0.25, 0.375, 0.5, 0.625, 0.5, 0.625, 0.25, 0.375, 0.5, 0.375, 0.75, 0.625, 0.75, 0.625, 0.5, 0.375, 0.75, 0.375, 1.0, 0.625, 1.0, 0.625, 0.75, 0.125, 0.5, 0.125, 0.75, 0.375, 0.75, 0.375, 0.5, 0.625, 0.5, 0.625, 0.75, 0.875, 0.75, 0.875, 0.5, 0.0, 1.0, 0.0, 0.0, 0.0, 0.0, 0.0, 1.0, 0.0, 1.0, 0.0, 1.0, 1.0, 1.0, 1.0, 1.0, 0.0, 0.0, 0.0, 0.0, 1.0, 0.0, 1.0, 0.0, 1.0, 1.0, 1.0, 1.0, 0.0, 1.0, 0.0, 1.0, 0.0, 0.0, 0.0, 0.0, 1.0, 0.0, 1.0, 0.0, 1.0, 0.0, 1.0, 0.0, 1.0, 1.0, 1.0, 1.0, 0.0, 1.0, 0.0, 1.0, 0.0, 0.0, 0.0, 0.0, 1.0, 0.0, 1.0, 0.0, 1.0, 1.0, 1.0, 1.0, 0.0, 1.0, 0.0, 1.0, 0.0, 0.0, 0.0, 0.0, 1.0, 1.0, 1.0, 1.0, 0.0, 1.0, 0.0, 1.0, 0.0, 0.0, 1.0, 0.0, 1.0, 1.0, 0.0, 1.0, 1.0, 0.0, 1.0, 0.0, 0.0, 0.0, 0.0, 0.0, 1.0, 1.0, 1.0, 1.0, 1.0, 0.0, 1.0, 0.0, 0.0, 0.0, 0.0, 0.0, 0.0, 1.0, 0.0, 1.0, 0.0, 1.0, 0.0, 1.0, 1.0, 1.0, 1.0, 1.0, 0.0, 0.0, 0.0, 0.0, 1.0, 0.0, 1.0, 0.0, 1.0, 1.0, 1.0, 1.0, 0.0, 1.0, 0.0, 1.0, 0.0, 0.0, 0.0, 0.0, 1.0, 0.0, 1.0, 0.0, 1.0, 0.0, 1.0, 0.0, 1.0, 1.0, 1.0, 1.0, 0.0, 1.0, 0.0, 1.0, 0.0, 0.0, 0.0, 0.0, 1.0, 0.0, 1.0, 0.0, 1.0, 1.0, 1.0, 1.0, 0.0, 1.0, 0.0, 1.0, 0.0, 0.0, 0.0, 0.0, 1.0, 1.0, 1.0, 1.0, 0.0, 1.0, 0.0, 1.0, 0.0, 0.0, 1.0, 0.0, 1.0, 1.0, 0.0, 1.0, 1.0, 0.0, 1.0, 0.0, 0.0, 0.0, 0.0, 0.0, 1.0, 1.0, 1.0, 1.0, 1.0, 0.0, 1.0, 0.0, 0.0, 0.0, 0.0, 0.0, 0.0, 1.0, 0.0, 1.0, 0.0, 1.0, 0.0, 1.0, 1.0, 1.0, 1.0, 1.0, 0.0, 0.0, 0.0, 0.0, 1.0, 0.0, 1.0, 0.0, 1.0, 1.0, 1.0, 1.0, 0.0, 1.0, 0.0, 1.0, 0.0, 0.0, 0.0, 0.0, 1.0, 0.0, 1.0, 0.0, 1.0, 0.0, 1.0, 0.0, 1.0, 1.0, 1.0, 1.0, 0.0, 1.0, 0.0, 1.0, 0.0, 0.0, 0.0, 0.0, 1.0, 0.0, 1.0, 0.0, 1.0, 1.0, 1.0, 1.0, 0.0, 1.0, 0.0, 1.0, 0.0, 0.0, 0.0, 0.0, 1.0, 1.0, 1.0, 1.0, 0.0, 1.0, 0.0, 1.0, 0.0, 0.0, 1.0, 0.0, 1.0, 1.0, 0.0, 1.0, 1.0, 0.0, 1.0, 0.0, 0.0, 0.0, 0.0, 0.0, 1.0, 1.0, 1.0, 1.0, 1.0, 0.0, 1.0, 0.0, 0.0, 0.0, 0.0, 0.0, 0.0, 1.0, 0.0, 1.0, 0.0, 1.0, 0.0, 1.0, 1.0, 1.0, 1.0, 1.0, 0.0, 0.0, 0.0, 0.0, 1.0, 0.0, 1.0, 0.0, 1.0, 1.0, 1.0, 1.0, 0.0, 1.0, 0.0, 1.0, 0.0, 0.0, 0.0, 0.0, 1.0, 0.0, 1.0, 0.0, 1.0, 0.0, 1.0, 0.0, 1.0, 1.0, 1.0, 1.0, 0.0, 1.0, 0.0, 1.0, 0.0, 0.0, 0.0, 0.0, 1.0, 0.0, 1.0, 0.0, 1.0, 1.0, 1.0, 1.0, 0.0, 1.0, 0.0, 1.0, 0.0, 0.0, 0.0, 0.0, 1.0, 1.0, 1.0, 1.0, 0.0, 1.0, 0.0, 1.0, 0.0, 0.0, 1.0, 0.0, 1.0, 1.0, 0.0, 1.0, 1.0, 0.0, 1.0, 0.0, 0.0, 0.0, 0.0, 0.0, 1.0, 1.0, 1.0, 1.0, 1.0, 0.0, 1.0, 0.0, 0.0, 0.0, 0.0, 0.0, 0.0, 1.0, 0.0, 1.0, 0.0, 1.0, 0.0, 1.0, 1.0, 1.0, 1.0, 1.0, 0.0, 0.0, 0.0, 0.0, 1.0, 0.0, 1.0, 0.0, 1.0, 1.0, 1.0, 1.0, 0.0, 1.0, 0.0, 1.0, 0.0, 0.0, 0.0, 0.0, 1.0, 0.0, 1.0, 0.0, 1.0, 0.0, 1.0, 0.0, 1.0, 1.0, 1.0, 1.0, 0.0, 1.0, 0.0, 1.0, 0.0, 0.0, 0.0, 0.0, 1.0, 0.0, 1.0, 0.0, 1.0, 1.0, 1.0, 1.0, 0.0, 1.0, 0.0, 1.0, 0.0, 0.0, 0.0, 0.0, 1.0, 1.0, 1.0, 1.0, 0.0, 1.0, 0.0, 1.0, 0.0, 0.0, 1.0, 0.0, 1.0, 1.0, 0.0, 1.0, 1.0, 0.0, 1.0, 0.0, 0.0, 0.0, 0.0, 0.0, 1.0, 1.0, 1.0, 1.0, 1.0, 0.0, 1.0, 0.0, 0.0, 0.0, 0.0, 0.0, 0.0, 1.0, 0.0, 1.0, 0.0, 1.0, 0.0, 1.0, 1.0, 1.0, 1.0, 1.0, 0.0, 0.0, 0.0, 0.0, 1.0, 0.0, 1.0, 0.0, 1.0, 1.0, 1.0, 1.0, 0.0, 1.0, 0.0, 1.0, 0.0, 0.0, 0.0, 0.0, 1.0, 0.0, 1.0, 0.0, 1.0, 0.0, 1.0, 0.0, 1.0, 1.0, 1.0, 1.0, 0.0, 1.0, 0.0, 1.0, 0.0, 0.0, 0.0, 0.0, 1.0, 0.0, 1.0, 0.0, 1.0, 1.0, 1.0, 1.0, 0.0, 1.0, 0.0, 1.0, 0.0, 0.0, 0.0, 0.0, 1.0, 1.0, 1.0, 1.0, 0.0, 1.0, 0.0, 1.0, 0.0, 0.0, 1.0, 0.0, 1.0, 1.0, 0.0, 1.0, 1.0, 0.0, 1.0, 0.0, 0.0, 0.0, 0.0, 0.0, 1.0, 1.0, 1.0, 1.0, 1.0, 0.0, 1.0, 0.0, 0.0, 0.0, 0.0, 0.0, 0.0, 1.0, 0.0, 1.0, 0.0, 1.0, 0.0, 1.0, 1.0, 1.0, 1.0, 1.0, 0.0, 0.0, 0.0, 0.0, 1.0, 0.0, 1.0, 0.0, 1.0, 1.0, 1.0, 1.0, 0.0, 1.0, 0.0, 1.0, 0.0, 0.0, 0.0, 0.0, 1.0, 0.0, 1.0, 0.0, 1.0, 0.0, 1.0, 0.0, 1.0, 1.0, 1.0, 1.0, 0.0, 1.0, 0.0, 1.0, 0.0, 0.0, 0.0, 0.0, 1.0, 0.0, 1.0, 0.0, 1.0, 1.0, 1.0, 1.0, 0.0, 1.0, 0.0, 1.0, 0.0, 0.0, 0.0, 0.0, 1.0, 1.0, 1.0, 1.0, 0.0, 1.0, 0.0, 1.0, 0.0, 0.0, 1.0, 0.0, 1.0, 1.0, 0.0, 1.0, 1.0, 0.0, 1.0, 0.0, 0.0, 0.0, 0.0, 0.0, 1.0, 1.0, 1.0, 1.0, 1.0, 0.0, 1.0, 0.0, 0.0, 0.0, 0.0, 0.0, 0.0, 1.0, 0.0, 1.0, 0.0, 1.0, 0.0, 1.0, 1.0, 1.0, 1.0, 1.0, 0.0, 0.0, 0.0, 0.0, 1.0, 0.0, 1.0, 0.0, 1.0, 1.0, 1.0, 1.0, 0.0, 1.0, 0.0, 1.0, 0.0, 0.0, 0.0, 0.0, 1.0, 0.0, 1.0, 0.0, 1.0, 0.0, 1.0, 0.0, 1.0, 1.0, 1.0, 1.0, 0.0, 1.0, 0.0, 1.0, 0.0, 0.0, 0.0, 0.0, 1.0, 0.0, 1.0, 0.0, 1.0, 1.0, 1.0, 1.0, 0.0, 1.0, 0.0, 1.0, 0.0, 0.0, 0.0, 0.0, 1.0, 1.0, 1.0, 1.0, 0.0, 1.0, 0.0, 1.0, 0.0, 0.0, 1.0, 0.0, 1.0, 1.0, 0.0, 1.0, 1.0, 0.0, 1.0, 0.0, 0.0, 0.0, 0.0, 0.0, 1.0, 1.0, 1.0, 1.0, 1.0, 0.0, 1.0, 0.0, 0.0, 0.0, 0.0, 0.0, 0.0, 1.0, 0.0, 1.0, 0.0, 1.0, 0.0, 1.0, 1.0, 1.0, 1.0, 1.0, 0.0, 0.0, 0.0, 0.0, 1.0, 0.0, 1.0, 0.0, 1.0, 1.0, 1.0, 1.0, 0.0, 1.0, 0.0, 1.0, 0.0, 0.0, 0.0, 0.0, 1.0, 0.0, 1.0, 0.0, 1.0, 0.0, 1.0, 0.0, 1.0, 1.0, 1.0, 1.0, 0.0, 1.0, 0.0, 1.0, 0.0, 0.0, 0.0, 0.0, 1.0, 0.0, 1.0, 0.0, 1.0, 1.0, 1.0, 1.0, 0.0, 1.0, 0.0, 1.0, 0.0, 0.0, 0.0, 0.0, 1.0, 1.0, 1.0, 1.0, 0.0, 1.0, 0.0, 1.0, 0.0, 0.0, 1.0, 0.0, 1.0, 1.0, 0.0, 1.0, 1.0, 0.0, 1.0, 0.0, 0.0, 0.0, 0.0, 0.0, 1.0, 1.0, 1.0, 1.0, 1.0, 0.0, 1.0, 0.0, 0.0, 0.0, 0.0, 0.0, 0.0, 1.0, 0.0, 1.0, 0.0, 1.0, 0.0, 1.0, 1.0, 1.0, 1.0, 1.0, 0.0, 0.0, 0.0, 0.0, 1.0, 0.0, 1.0, 0.0, 1.0, 1.0, 1.0, 1.0, 0.0, 1.0, 0.0, 1.0, 0.0, 0.0, 0.0, 0.0, 1.0, 0.0, 1.0, 0.0, 1.0, 0.0, 1.0, 0.0, 1.0, 1.0, 1.0, 1.0, 0.0, 1.0, 0.0, 1.0, 0.0, 0.0, 0.0, 0.0, 1.0, 0.0, 1.0, 0.0, 1.0, 1.0, 1.0, 1.0, 0.0, 1.0, 0.0, 1.0, 0.0, 0.0, 0.0, 0.0, 1.0, 1.0, 1.0, 1.0, 0.0, 1.0, 0.0, 1.0, 0.0, 0.0, 1.0, 0.0, 1.0, 1.0, 0.0, 1.0, 1.0, 0.0, 1.0, 0.0, 0.0, 0.0, 0.0, 0.0, 1.0, 1.0, 1.0, 1.0, 1.0, 0.0, 1.0, 0.0, 0.0, 0.0, 0.0, 0.0, 0.0, 1.0, 0.0, 1.0, 0.0, 1.0, 0.0, 1.0, 1.0, 1.0, 1.0, 1.0, 0.0, 0.0, 0.0, 0.0, 1.0, 0.0, 1.0, 0.0, 1.0, 1.0, 1.0, 1.0, 0.0, 1.0, 0.0, 1.0, 0.0, 0.0, 0.0, 0.0, 1.0, 0.0, 1.0, 0.0, 1.0, 0.0, 1.0, 0.0, 1.0, 1.0, 1.0, 1.0, 0.0, 1.0, 0.0, 1.0, 0.0, 0.0, 0.0, 0.0, 1.0, 0.0, 1.0, 0.0, 1.0, 1.0, 1.0, 1.0, 0.0, 1.0, 0.0, 1.0, 0.0, 0.0, 0.0, 0.0, 1.0, 1.0, 1.0, 1.0, 0.0, 1.0, 0.0, 1.0, 0.0, 0.0, 1.0, 0.0, 1.0, 1.0, 0.0, 1.0, 1.0, 0.0, 1.0, 0.0, 0.0, 0.0, 0.0, 0.0, 1.0, 1.0, 1.0, 1.0, 1.0, 0.0, 1.0, 0.0, 0.0, 0.0, 0.0, 0.0, 0.0, 1.0, 0.0, 1.0, 0.0, 1.0, 0.0, 1.0, 1.0, 1.0, 1.0, 1.0, 0.0, 0.0, 0.0, 0.0, 1.0, 0.0, 1.0, 0.0, 1.0, 1.0, 1.0, 1.0, 0.0, 1.0, 0.0, 1.0, 0.0, 0.0, 0.0, 0.0, 1.0, 0.0, 1.0, 0.0, 1.0, 0.0, 1.0, 0.0, 1.0, 1.0, 1.0, 1.0, 0.0, 1.0, 0.0, 1.0, 0.0, 0.0, 0.0, 0.0, 1.0, 0.0, 1.0, 0.0, 1.0, 1.0, 1.0, 1.0, 0.0, 1.0, 0.0, 1.0, 0.0, 0.0, 0.0, 0.0, 1.0, 1.0, 1.0, 1.0, 0.0, 1.0, 0.0, 1.0, 0.0, 0.0, 1.0, 0.0, 1.0, 1.0, 0.0, 1.0, 1.0, 0.0, 1.0, 0.0, 0.0, 0.0, 0.0, 0.0, 1.0, 1.0, 1.0, 1.0, 1.0, 0.0, 1.0, 0.0, 0.0, 0.0, 0.0, 0.0, 0.0, 1.0, 0.0, 1.0, 0.0, 1.0, 0.0, 1.0, 1.0, 1.0, 1.0, 1.0, 0.0, 0.0, 0.0, 0.0, 1.0, 0.0, 1.0, 0.0, 1.0, 1.0, 1.0, 1.0, 0.0, 1.0, 0.0, 1.0, 0.0, 0.0, 0.0, 0.0, 1.0, 0.0, 1.0, 0.0, 1.0, 0.0, 1.0, 0.0, 1.0, 1.0, 1.0, 1.0, 0.0, 1.0, 0.0, 1.0, 0.0, 0.0, 0.0, 0.0, 1.0, 0.0, 1.0, 0.0, 1.0, 1.0, 1.0, 1.0, 0.0, 1.0, 0.0, 1.0, 0.0, 0.0, 0.0, 0.0, 1.0, 1.0, 1.0, 1.0, 0.0, 1.0, 0.0, 1.0, 0.0, 0.0, 1.0, 0.0, 1.0, 1.0, 0.0, 1.0, 1.0, 0.0, 1.0, 0.0, 0.0, 0.0, 0.0, 0.0, 1.0, 1.0, 1.0, 1.0, 1.0, 0.0, 1.0, 0.0, 0.0, 0.0, 0.0, 0.0, 0.0, 1.0, 0.0, 1.0, 0.0, 1.0, 0.0, 1.0, 1.0, 1.0, 1.0, 1.0, 0.0, 0.0, 0.0, 0.0, 1.0, 0.0, 1.0, 0.0, 1.0, 1.0, 1.0, 1.0, 0.0, 1.0, 0.0, 1.0, 0.0, 0.0, 0.0, 0.0, 1.0, 0.0, 1.0, 0.0, 1.0, 0.0, 1.0, 0.0, 1.0, 1.0, 1.0, 1.0, 0.0, 1.0, 0.0, 1.0, 0.0, 0.0, 0.0, 0.0, 1.0, 0.0, 1.0, 0.0, 1.0, 1.0, 1.0, 1.0, 0.0, 1.0, 0.0, 1.0, 0.0, 0.0, 0.0, 0.0, 1.0, 1.0, 1.0, 1.0, 0.0, 1.0, 0.0, 1.0, 0.0, 0.0, 1.0, 0.0, 1.0, 1.0, 0.0, 1.0, 1.0, 0.0, 1.0, 0.0, 0.0, 0.0, 0.0, 0.0, 1.0, 1.0, 1.0, 1.0, 1.0, 0.0, 1.0, 0.0, 0.0, 0.0, 0.0, 0.0, 0.0, 1.0, 0.0, 1.0, 0.0, 1.0, 0.0, 1.0, 1.0, 1.0, 1.0, 1.0, 0.0, 0.0, 0.0, 0.0, 1.0, 0.0, 1.0, 0.0, 1.0, 1.0, 1.0, 1.0, 0.0, 1.0, 0.0, 1.0, 0.0, 0.0, 0.0, 0.0, 1.0, 0.0, 1.0, 0.0, 1.0, 0.0, 1.0, 0.0, 1.0, 1.0, 1.0, 1.0, 0.0, 1.0, 0.0, 1.0, 0.0, 0.0, 0.0, 0.0, 1.0, 0.0, 1.0, 0.0, 1.0, 1.0, 1.0, 1.0, 0.0, 1.0, 0.0, 1.0, 0.0, 0.0, 0.0, 0.0, 1.0, 1.0, 1.0, 1.0, 0.0, 1.0, 0.0, 1.0, 0.0, 0.0, 1.0, 0.0, 1.0, 1.0, 0.0, 1.0, 1.0, 0.0, 1.0, 0.0, 0.0, 0.0, 0.0, 0.0, 1.0, 1.0, 1.0, 1.0, 1.0, 0.0, 1.0, 0.0, 0.0, 0.0, 0.0, 0.0, 0.0, 1.0, 0.0, 1.0, 0.0, 1.0, 0.0, 1.0, 1.0, 1.0, 1.0, 1.0, 0.0, 0.0, 0.0, 0.0, 1.0, 0.0, 1.0, 0.0, 1.0, 1.0, 1.0, 1.0, 0.0, 1.0, 0.0, 1.0, 0.0, 0.0, 0.0, 0.0, 1.0, 0.0, 1.0, 0.0, 1.0, 0.0, 1.0, 0.0, 1.0, 1.0, 1.0, 1.0, 0.0, 1.0, 0.0, 1.0, 0.0, 0.0, 0.0, 0.0, 1.0, 0.0, 1.0, 0.0, 1.0, 1.0, 1.0, 1.0, 0.0, 1.0, 0.0, 1.0, 0.0, 0.0, 0.0, 0.0, 1.0, 1.0, 1.0, 1.0, 0.0, 1.0, 0.0, 1.0, 0.0, 0.0, 1.0, 0.0, 1.0, 1.0, 0.0, 1.0, 1.0, 0.0, 1.0, 0.0, 0.0, 0.0, 0.0, 0.0, 1.0, 1.0, 1.0, 1.0, 1.0, 0.0, 1.0, 0.0, 0.0, 0.0, 0.0, 0.0, 0.0, 1.0, 0.0, 1.0, 0.0, 1.0, 0.0, 1.0, 1.0, 1.0, 1.0, 1.0, 0.0, 0.0, 0.0, 0.0, 1.0, 0.0, 1.0, 0.0, 1.0, 1.0, 1.0, 1.0, 0.0, 1.0, 0.0, 1.0, 0.0, 0.0, 0.0, 0.0, 1.0, 0.0, 1.0, 0.0, 1.0, 0.0, 1.0, 0.0, 1.0, 1.0, 1.0, 1.0, 0.0, 1.0, 0.0, 1.0, 0.0, 0.0, 0.0, 0.0, 1.0, 0.0, 1.0, 0.0, 1.0, 1.0, 1.0, 1.0, 0.0, 1.0, 0.0, 1.0, 0.0, 0.0, 0.0, 0.0, 1.0, 1.0, 1.0, 1.0, 0.0, 1.0, 0.0, 1.0, 0.0, 0.0, 1.0, 0.0, 1.0, 1.0, 0.0, 1.0, 1.0, 0.0, 1.0, 0.0, 0.0, 0.0, 0.0, 0.0, 1.0, 1.0, 1.0, 1.0, 1.0, 0.0, 1.0, 0.0, 0.0, 0.0, 0.0, 0.0, 0.0, 1.0, 0.0, 1.0, 0.0, 1.0, 0.0, 1.0, 1.0, 1.0, 1.0, 1.0, 0.0, 0.0, 0.0, 0.0, 1.0, 0.0, 1.0, 0.0, 1.0, 1.0, 1.0, 1.0, 0.0, 1.0, 0.0, 1.0, 0.0, 0.0, 0.0, 0.0, 1.0, 0.0, 1.0, 0.0, 1.0, 0.0, 1.0, 0.0, 1.0, 1.0, 1.0, 1.0, 0.0, 1.0, 0.0, 1.0, 0.0, 0.0, 0.0, 0.0, 1.0, 0.0, 1.0, 0.0, 1.0, 1.0, 1.0, 1.0, 0.0, 1.0, 0.0, 1.0, 0.0, 0.0, 0.0, 0.0, 1.0, 1.0, 1.0, 1.0, 0.0, 1.0, 0.0, 1.0, 0.0, 0.0, 1.0, 0.0, 1.0, 1.0, 0.0, 1.0, 1.0, 0.0, 1.0, 0.0, 0.0, 0.0, 0.0, 0.0, 1.0, 1.0, 1.0, 1.0, 1.0, 0.0, 1.0, 0.0, 0.0, 0.0, 0.0, 0.0, 0.0, 1.0, 0.0, 1.0])
me_roadend.materials.append(mat_concrete)
me_roadend.materials.append(mat_brick)
me_roadend.materials.append(mat_roof)
me_roadend.materials.append(mat_door)
me_roadend.materials.append(mat_glass)
me_roadend.use_remesh_preserve_volume = False
me_roadend.use_remesh_preserve_attributes = False
me_roadend.use_mirror_vertex_groups = False
me_roadend.update()

# ---- objects
ob_road_end = bpy.data.objects.new('Road End', me_roadend)
ob_light = bpy.data.objects.new('Light', light_light)
ob_camera = bpy.data.objects.new('Camera', cam_camera)

# ---- transforms, parenting, visibility, modifiers, constraints
ob_road_end.location = (0.0, 0.0, 0.0)
ob_road_end.lock_rotations_4d = False
ob_road_end.empty_display_type = 'ARROWS'
ob_road_end.lineart.crease_threshold = 0.0
ob_light.location = (4.076, 1.005, 5.904)
ob_light.rotation_euler = (0.6503, 0.05522, 1.866)
ob_light.lock_rotations_4d = False
ob_light.empty_display_type = 'ARROWS'
ob_light.color = (0.0, 0.0, 0.0, 0.0)
ob_light.lineart.crease_threshold = 0.0
ob_camera.location = (7.359, -6.926, 4.958)
ob_camera.rotation_euler = (1.109, 0.0, 0.8149)
ob_camera.lock_rotations_4d = False
ob_camera.empty_display_type = 'ARROWS'
ob_camera.color = (0.0, 0.0, 0.0, 0.0)
ob_camera.display_type = 'WIRE'
ob_camera.lineart.crease_threshold = 0.0

# ---- collection membership
col_collection.objects.link(ob_road_end)
col_collection.objects.link(ob_light)
col_collection.objects.link(ob_camera)

# ---- scene / render settings (as saved in the file)
scene.camera = ob_camera
scene.frame_start = 1; scene.frame_end = 250; scene.frame_set(1)
scene.render.engine = 'BLENDER_EEVEE_NEXT'
scene.cycles.use_denoising = False
scene.cycles.samples = 128
scene.cycles.sampling_pattern = 'TABULATED_SOBOL'
scene.cycles.use_adaptive_sampling = False
scene.cycles.use_light_tree = False
scene.view_settings.view_transform = 'Filmic'
bpy.context.view_layer.update()
